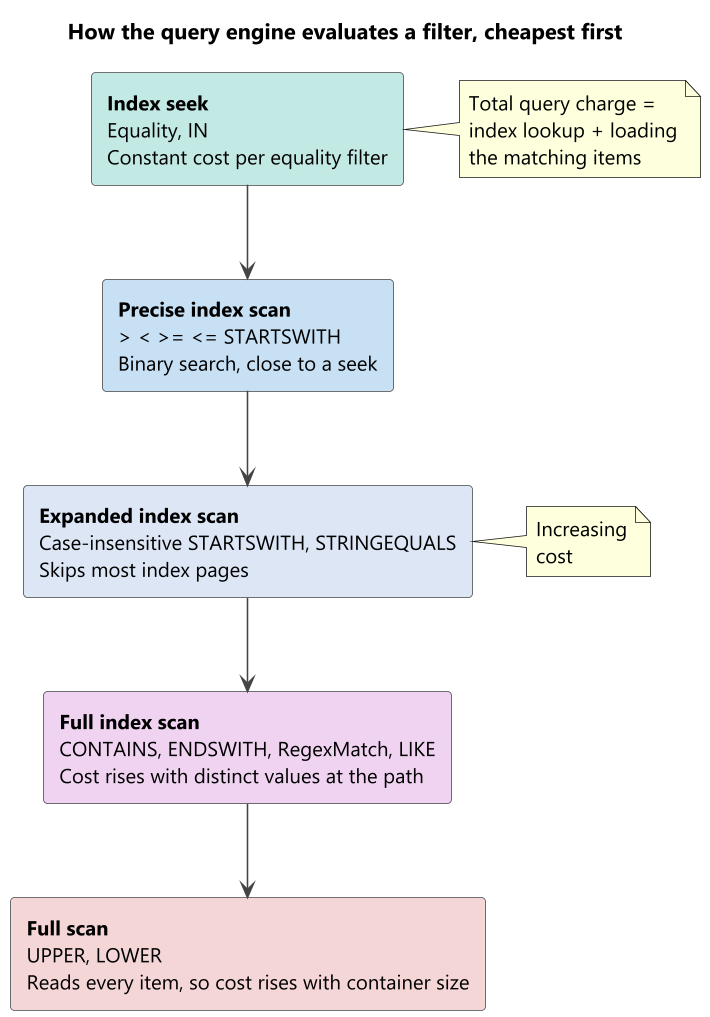

The diagram above was rendered by PlantUML. Its source (embedded in the PNG):
@startuml index-lookup-ladder
skinparamlocked dpi 150
skinparam backgroundColor #FFFFFF
skinparam shadowing false
skinparam defaultFontName "Segoe UI"
skinparam defaultFontSize 13
skinparam rectangle {
    BorderColor #444444
    FontColor #000000
}

skinparam ArrowColor #444444

title How the query engine evaluates a filter, cheapest first

rectangle "**Index seek**\nEquality, IN\nConstant cost per equality filter" as A #C3E9E4
rectangle "**Precise index scan**\n> < >= <= STARTSWITH\nBinary search, close to a seek" as B #C7E0F4
rectangle "**Expanded index scan**\nCase-insensitive STARTSWITH, STRINGEQUALS\nSkips most index pages" as C #DCE6F5
rectangle "**Full index scan**\nCONTAINS, ENDSWITH, RegexMatch, LIKE\nCost rises with distinct values at the path" as D #EFD3F0
rectangle "**Full scan**\nUPPER, LOWER\nReads every item, so cost rises with container size" as E #F5D6D6

A -down-> B
B -down-> C
C -down-> D
D -down-> E

note right of C
  Increasing
  cost
end note

note right of A
  Total query charge =
  index lookup + loading
  the matching items
end note

@enduml